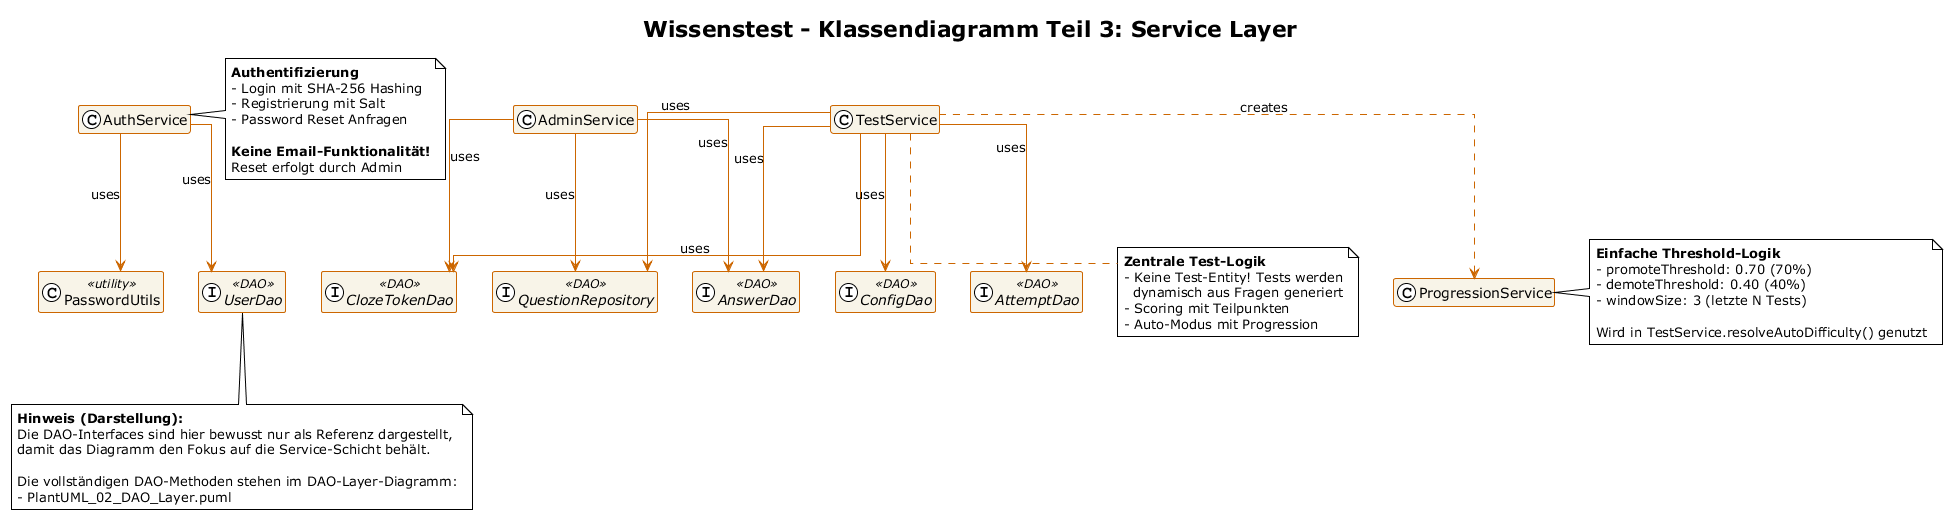

The diagram above was rendered by PlantUML. Its source (embedded in the PNG):
@startuml Wissenstest_03_Service_Layer
!theme plain
skinparam classBackgroundColor #F8F4E8
skinparam classBorderColor #CC6600
skinparam classArrowColor #CC6600
skinparam fontSize 11
skinparam linetype ortho

title Wissenstest - Klassendiagramm Teil 3: Service Layer

' ==================== SERVICE CLASSES ====================
class AuthService {
  -userDao: UserDao
  --
  +register(String, String, String): User
  +login(String, String): User
  +requestPasswordReset(String): void
  -validateLoginInput(String, String): void
}

class TestService {
  -questionDao: QuestionRepository
  -answerDao: AnswerDao
  -clozeTokenDao: ClozeTokenDao
  -attemptDao: AttemptDao
  -userDao: UserDao
  -configDao: ConfigDao
  --
  +startTest(int, int): List<Question>
  +startTest(int, int, String): List<Question>
  +startTest(int, int, String, List<String>): List<Question>
  +startSegmentedTest(List<ExamSegment>, int): List<Question>
  +submitAttempt(int, int, List<Integer>, Map, int): AttemptResult
  +resolveAutoDifficulty(int): int
  +getHistory(int): List<Attempt>
  +getAllQuestions(): List<Question>
  +getAvailableCategories(): List<String>
  +getAdminStats(): Map<String, Integer>
  -scoreQuestion(Question, Object): double
  -scoreFreeText(int, Object, int): double
  -scoreMultipleChoice(int, Object, int): double
  -scoreCloze(int, Object, int): double
  -calculateGrade(double, double, int): String
  -createProgressionService(): ProgressionService
  -getConfigDouble(String, double): double
  -getConfigInt(String, int): int
}

class ProgressionService {
  -promoteThreshold: double
  -demoteThreshold: double
  -windowSize: int
  --
  +ProgressionService()
  +ProgressionService(double, double, int)
  +shouldPromote(double): boolean
  +shouldDemote(double): boolean
  +getWindowSize(): int
}

class AdminService {
  -questionDao: QuestionRepository
  -answerDao: AnswerDao
  -clozeTokenDao: ClozeTokenDao
  --
  +createMultipleChoiceQuestion(Question, List<AnswerOption>): int
  +updateMultipleChoiceQuestion(Question, List<AnswerOption>): void
  +createClozeQuestion(Question, List<ClozeToken>): int
  +updateClozeQuestion(Question, List<ClozeToken>): void
}

' ==================== UTILITY CLASS ====================
class PasswordUtils <<utility>> {
  +{static} generateSaltHex(): String
  +{static} hashPassword(String, String): String
  +{static} verifyPassword(String, String, String): boolean
}

' ==================== DAO INTERFACES (Reference) ====================
hide members

together {
  interface UserDao <<DAO>>
  interface QuestionRepository <<DAO>>
  interface AnswerDao <<DAO>>
  interface ClozeTokenDao <<DAO>>
  interface AttemptDao <<DAO>>
  interface ConfigDao <<DAO>>
}

note bottom of UserDao
  **Hinweis (Darstellung):**
  Die DAO-Interfaces sind hier bewusst nur als Referenz dargestellt,
  damit das Diagramm den Fokus auf die Service-Schicht behält.

  Die vollständigen DAO-Methoden stehen im DAO-Layer-Diagramm:
  - PlantUML_02_DAO_Layer.puml
end note

' ==================== RELATIONSHIPS ====================
AuthService --> UserDao : uses
AuthService --> PasswordUtils : uses

TestService --> QuestionRepository : uses
TestService --> AnswerDao : uses
TestService --> ClozeTokenDao : uses
TestService --> AttemptDao : uses
TestService --> ConfigDao : uses
TestService ..> ProgressionService : creates

AdminService --> QuestionRepository : uses
AdminService --> AnswerDao : uses
AdminService --> ClozeTokenDao : uses

note right of AuthService
  **Authentifizierung**
  - Login mit SHA-256 Hashing
  - Registrierung mit Salt
  - Password Reset Anfragen
  
  **Keine Email-Funktionalität!**
  Reset erfolgt durch Admin
end note

note right of ProgressionService
  **Einfache Threshold-Logik**
  - promoteThreshold: 0.70 (70%)
  - demoteThreshold: 0.40 (40%)
  - windowSize: 3 (letzte N Tests)
  
  Wird in TestService.resolveAutoDifficulty() genutzt
end note

note bottom of TestService
  **Zentrale Test-Logik**
  - Keine Test-Entity! Tests werden
    dynamisch aus Fragen generiert
  - Scoring mit Teilpunkten
  - Auto-Modus mit Progression
end note

@enduml